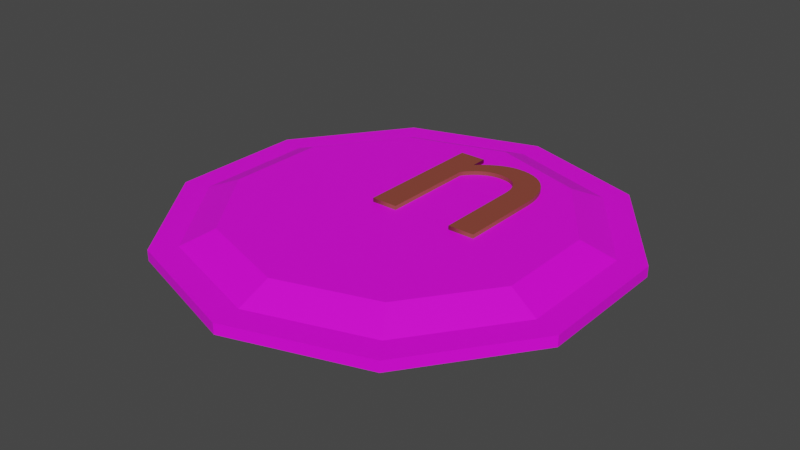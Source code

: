 # Source: Shield.blend  (saved by Blender 3.0.42; exported with 4.5.12 LTS)
import bpy
from mathutils import Matrix  # noqa: F401  (used for matrix-valued properties, if any)

bpy.ops.wm.read_factory_settings(use_empty=True)
scene = bpy.context.scene
scene.name = 'Scene'

# ---- collections
col_collection = bpy.data.collections.new('Collection'); scene.collection.children.link(col_collection)

# ---- images (referenced by path relative to the original .blend; pixels are not part of the script)
import os
ASSET_DIR = os.environ.get("B2B_ASSET_DIR", "")  # directory of the original .blend (textures are referenced by path, not embedded)
HERE = os.path.dirname(os.path.abspath(__file__))  # packed textures are extracted next to this script under _unpacked/

def load_image(name, relpath, width, height, colorspace="sRGB"):
    """Load a texture the original file referenced (path relative to the .blend, or extracted next to this script)."""
    p = next((c for c in (os.path.join(HERE, relpath), os.path.join(ASSET_DIR, relpath)) if relpath and os.path.exists(c)), "")
    if p:
        img = bpy.data.images.load(p, check_existing=True)
        img.name = name
    else:  # same state as the original file: an image datablock whose file is absent (Cycles renders it pink)
        img = bpy.data.images.new(name, width, height)
        img.source = "FILE"
        img.filepath = "//" + (relpath or name)
    img.colorspace_settings.name = colorspace
    return img
img_colour_grid_png = load_image('Colour_Grid.png', 'Colour_Grid.png', 1024, 1024, 'sRGB')

# ---- materials (node trees are filled in below, after node groups)
mat_material_002 = bpy.data.materials.new('Material.002')
mat_material_002.use_transparent_shadow = False
mat_material_001 = bpy.data.materials.new('Material.001')
mat_material_001.use_transparent_shadow = False
mat_material_003 = bpy.data.materials.new('Material.003')
mat_material_003.use_transparent_shadow = False

# ---- material node trees
mat_material_002.use_nodes = True; mat_material_002.node_tree.nodes.clear()
_N = mat_material_002.node_tree.nodes; _L = mat_material_002.node_tree.links
n0 = _N.new('ShaderNodeBsdfPrincipled'); n0.name = 'Principled BSDF'; n0.location = (10, 300)
n0.distribution = 'GGX'
n0.subsurface_method = 'RANDOM_WALK_SKIN'
n0.inputs[3].default_value = 1.45
n0.inputs[27].default_value = (0.0, 0.0, 0.0, 1.0)
n0.inputs[28].default_value = 1.0
n1 = _N.new('ShaderNodeOutputMaterial'); n1.name = 'Material Output'; n1.location = (300, 300)
n2 = _N.new('ShaderNodeTexImage'); n2.name = 'Image Texture'; n2.location = (-280, 280)
n2.image = img_colour_grid_png
_L.new(n0.outputs[0], n1.inputs[0])
_L.new(n2.outputs[0], n0.inputs[0])
n1.is_active_output = True
mat_material_001.use_nodes = True; mat_material_001.node_tree.nodes.clear()
_N = mat_material_001.node_tree.nodes; _L = mat_material_001.node_tree.links
n0 = _N.new('ShaderNodeBsdfPrincipled'); n0.name = 'Principled BSDF'; n0.location = (10, 300)
n0.distribution = 'GGX'
n0.subsurface_method = 'RANDOM_WALK_SKIN'
n0.inputs[3].default_value = 1.45
n0.inputs[27].default_value = (0.0, 0.0, 0.0, 1.0)
n0.inputs[28].default_value = 1.0
n1 = _N.new('ShaderNodeOutputMaterial'); n1.name = 'Material Output'; n1.location = (300, 300)
n2 = _N.new('ShaderNodeRGB'); n2.name = 'RGB'; n2.location = (-280, 280)
n2.outputs[0].default_value = (0.2633, 0.05847, 0.03812, 1.0)
_L.new(n0.outputs[0], n1.inputs[0])
_L.new(n2.outputs[0], n0.inputs[0])
n1.is_active_output = True
mat_material_003.use_nodes = True; mat_material_003.node_tree.nodes.clear()
_N = mat_material_003.node_tree.nodes; _L = mat_material_003.node_tree.links
n0 = _N.new('ShaderNodeBsdfPrincipled'); n0.name = 'Principled BSDF'; n0.location = (10, 300)
n0.distribution = 'GGX'
n0.subsurface_method = 'RANDOM_WALK_SKIN'
n0.inputs[3].default_value = 1.45
n0.inputs[27].default_value = (0.0, 0.0, 0.0, 1.0)
n0.inputs[28].default_value = 1.0
n1 = _N.new('ShaderNodeOutputMaterial'); n1.name = 'Material Output'; n1.location = (300, 300)
n2 = _N.new('ShaderNodeTexImage'); n2.name = 'Image Texture'; n2.location = (-280, 280)
n2.image = img_colour_grid_png
_L.new(n0.outputs[0], n1.inputs[0])
_L.new(n2.outputs[0], n0.inputs[0])
n1.is_active_output = True

# ---- world
world_world = bpy.data.worlds.new('World'); scene.world = world_world
world_world.use_nodes = True; world_world.node_tree.nodes.clear()
_N = world_world.node_tree.nodes; _L = world_world.node_tree.links
n0 = _N.new('ShaderNodeOutputWorld'); n0.name = 'World Output'; n0.location = (300, 300)
n1 = _N.new('ShaderNodeBackground'); n1.name = 'Background'; n1.location = (10, 300)
n1.inputs[0].default_value = (0.05088, 0.05088, 0.05088, 1.0)
_L.new(n1.outputs[0], n0.inputs[0])
n0.is_active_output = True
world_world.color = (0.05088, 0.05088, 0.05088)
world_world.use_sun_shadow = False
world_world.sun_shadow_jitter_overblur = 0.0

# ---- meshes
me_cylinder_001 = bpy.data.meshes.new('Cylinder.001')
me_cylinder_001.from_pydata([(0.0, 1.0, -1.0), (0.0, 1.0, 1.0), (0.5878, 0.809, -1.0), (0.5878, 0.809, 1.0), (0.9511, 0.309, -1.0), (0.9511, 0.309, 1.0), (0.9511, -0.309, -1.0), (0.9511, -0.309, 1.0), (0.5878, -0.809, -1.0), (0.5878, -0.809, 1.0), (-8.742e-08, -1.0, -1.0), (-8.742e-08, -1.0, 1.0), (-0.5878, -0.809, -1.0), (-0.5878, -0.809, 1.0), (-0.9511, -0.309, -1.0), (-0.9511, -0.309, 1.0), (-0.9511, 0.309, -1.0), (-0.9511, 0.309, 1.0), (-0.5878, 0.809, -1.0), (-0.5878, 0.809, 1.0), (-2.834e-09, 0.8812, -1.0), (0.5179, 0.7129, -1.0), (0.838, 0.2723, -1.0), (0.838, -0.2723, -1.0), (0.5179, -0.7129, -1.0), (-7.987e-08, -0.8812, -1.0), (-0.5179, -0.7129, -1.0), (-0.838, -0.2723, -1.0), (-0.838, 0.2723, -1.0), (-0.5179, 0.7129, -1.0), (-4.371e-10, 0.7334, -3.512), (0.4311, 0.5934, -3.512), (0.6975, 0.2266, -3.512), (0.6975, -0.2266, -3.512), (0.4311, -0.5934, -3.512), (-6.456e-08, -0.7334, -3.512), (-0.4311, -0.5934, -3.512), (-0.6975, -0.2266, -3.512), (-0.6975, 0.2266, -3.512), (-0.4311, 0.5934, -3.512), (0.4433, 0.6102, 1.0), (-5.859e-09, 0.7543, 1.0), (0.7173, 0.2331, 1.0), (0.7173, -0.2331, 1.0), (0.4433, -0.6102, 1.0), (-7.18e-08, -0.7543, 1.0), (-0.4433, -0.6102, 1.0), (-0.7173, -0.2331, 1.0), (-0.7173, 0.2331, 1.0), (-0.4433, 0.6102, 1.0), (0.4433, 0.6102, -2.078), (-5.859e-09, 0.7543, -2.078), (0.7173, 0.2331, -2.078), (0.7173, -0.2331, -2.078), (0.4433, -0.6102, -2.078), (-7.18e-08, -0.7543, -2.078), (-0.4433, -0.6102, -2.078), (-0.7173, -0.2331, -2.078), (-0.7173, 0.2331, -2.078), (-0.4433, 0.6102, -2.078)], [], [(0, 1, 3, 2), (2, 3, 5, 4), (4, 5, 7, 6), (6, 7, 9, 8), (8, 9, 11, 10), (10, 11, 13, 12), (12, 13, 15, 14), (14, 15, 17, 16), (13, 11, 45, 46), (16, 17, 19, 18), (18, 19, 1, 0), (0, 2, 21, 20), (24, 25, 35, 34), (4, 6, 23, 22), (2, 4, 22, 21), (18, 0, 20, 29), (16, 18, 29, 28), (14, 16, 28, 27), (12, 14, 27, 26), (10, 12, 26, 25), (8, 10, 25, 24), (6, 8, 24, 23), (30, 31, 32, 33, 34, 35, 36, 37, 38, 39), (21, 22, 32, 31), (28, 29, 39, 38), (25, 26, 36, 35), (22, 23, 33, 32), (29, 20, 30, 39), (26, 27, 37, 36), (23, 24, 34, 33), (20, 21, 31, 30), (27, 28, 38, 37), (46, 45, 55, 56), (11, 9, 44, 45), (9, 7, 43, 44), (3, 1, 41, 40), (7, 5, 42, 43), (5, 3, 40, 42), (1, 19, 49, 41), (19, 17, 48, 49), (17, 15, 47, 48), (15, 13, 46, 47), (50, 51, 59, 58, 57, 56, 55, 54, 53, 52), (43, 42, 52, 53), (41, 49, 59, 51), (47, 46, 56, 57), (44, 43, 53, 54), (40, 41, 51, 50), (48, 47, 57, 58), (45, 44, 54, 55), (42, 40, 50, 52), (49, 48, 58, 59)])
_uv = me_cylinder_001.uv_layers.new(name='UVMap')
_uv.uv.foreach_set('vector', [0.9341, 0.9244, 0.9341, 0.922, 0.9631, 0.922, 0.9631, 0.9244, 0.9631, 0.9244, 0.9631, 0.922, 0.981, 0.922, 0.981, 0.9244, 0.981, 0.9244, 0.981, 0.922, 0.981, 0.922, 0.981, 0.9244, 0.981, 0.9244, 0.981, 0.922, 0.9631, 0.922, 0.9631, 0.9244, 0.9631, 0.9244, 0.9631, 0.922, 0.9341, 0.922, 0.9341, 0.9244, 0.9341, 0.9244, 0.9341, 0.922, 0.9051, 0.922, 0.9051, 0.9244, 0.9051, 0.9244, 0.9051, 0.922, 0.8871, 0.922, 0.8871, 0.9244, 0.8871, 0.9244, 0.8871, 0.922, 0.8871, 0.922, 0.8871, 0.9244, 0.9051, 0.922, 0.9341, 0.922, 0.9341, 0.922, 0.9122, 0.922, 0.8871, 0.9244, 0.8871, 0.922, 0.9051, 0.922, 0.9051, 0.9244, 0.9051, 0.9244, 0.9051, 0.922, 0.9341, 0.922, 0.9341, 0.9244, 0.9372, 0.9634, 0.9471, 0.9602, 0.9459, 0.9586, 0.9372, 0.9614, 0.4405, 0.6435, 0.4349, 0.6417, 0.4349, 0.6432, 0.4395, 0.6448, 0.9533, 0.9517, 0.9533, 0.9412, 0.9514, 0.9418, 0.9514, 0.9511, 0.9471, 0.9602, 0.9533, 0.9517, 0.9514, 0.9511, 0.9459, 0.9586, 0.9272, 0.9602, 0.9372, 0.9634, 0.9372, 0.9614, 0.9284, 0.9586, 0.921, 0.9517, 0.9272, 0.9602, 0.9284, 0.9586, 0.9229, 0.9511, 0.921, 0.9412, 0.921, 0.9517, 0.9229, 0.9511, 0.9229, 0.9418, 0.9272, 0.9327, 0.921, 0.9412, 0.9229, 0.9418, 0.9284, 0.9344, 0.9372, 0.9295, 0.9272, 0.9327, 0.9284, 0.9344, 0.9372, 0.9315, 0.9471, 0.9327, 0.9372, 0.9295, 0.9372, 0.9315, 0.9459, 0.9344, 0.9533, 0.9412, 0.9471, 0.9327, 0.9459, 0.9344, 0.9514, 0.9418, 0.8198, 0.616, 0.8262, 0.6139, 0.8302, 0.6084, 0.8302, 0.6016, 0.8262, 0.5961, 0.8198, 0.594, 0.8133, 0.5961, 0.8093, 0.6016, 0.8093, 0.6084, 0.8133, 0.6139, 0.4405, 0.6588, 0.4439, 0.6541, 0.4424, 0.6536, 0.4395, 0.6575, 0.4259, 0.6541, 0.4293, 0.6588, 0.4302, 0.6575, 0.4274, 0.6536, 0.4349, 0.6417, 0.4293, 0.6435, 0.4302, 0.6448, 0.4349, 0.6432, 0.4439, 0.6541, 0.4439, 0.6482, 0.4424, 0.6487, 0.4424, 0.6536, 0.4293, 0.6588, 0.4349, 0.6606, 0.4349, 0.659, 0.4302, 0.6575, 0.4293, 0.6435, 0.4259, 0.6482, 0.4274, 0.6487, 0.4302, 0.6448, 0.4439, 0.6482, 0.4405, 0.6435, 0.4395, 0.6448, 0.4424, 0.6487, 0.4349, 0.6606, 0.4405, 0.6588, 0.4395, 0.6575, 0.4349, 0.659, 0.4259, 0.6482, 0.4259, 0.6541, 0.4274, 0.6536, 0.4274, 0.6487, 0.8152, 0.6091, 0.8116, 0.6079, 0.8116, 0.6079, 0.8152, 0.6091, 0.9341, 0.922, 0.9631, 0.922, 0.9559, 0.922, 0.9341, 0.922, 0.9631, 0.922, 0.981, 0.922, 0.9694, 0.922, 0.9559, 0.922, 0.9631, 0.922, 0.9341, 0.922, 0.9341, 0.922, 0.9559, 0.922, 0.981, 0.922, 0.981, 0.922, 0.9694, 0.922, 0.9694, 0.922, 0.981, 0.922, 0.9631, 0.922, 0.9559, 0.922, 0.9694, 0.922, 0.9341, 0.922, 0.9051, 0.922, 0.9122, 0.922, 0.9341, 0.922, 0.9051, 0.922, 0.8871, 0.922, 0.8987, 0.922, 0.9122, 0.922, 0.8871, 0.922, 0.8871, 0.922, 0.8987, 0.922, 0.8987, 0.922, 0.8871, 0.922, 0.9051, 0.922, 0.9122, 0.922, 0.8987, 0.922, 0.8519, 0.6211, 0.8555, 0.6222, 0.8592, 0.6211, 0.8614, 0.618, 0.8614, 0.6141, 0.8592, 0.611, 0.8555, 0.6098, 0.8519, 0.611, 0.8496, 0.6141, 0.8496, 0.618, 0.8057, 0.6122, 0.8057, 0.616, 0.8057, 0.616, 0.8057, 0.6122, 0.8116, 0.6203, 0.8152, 0.6191, 0.8152, 0.6191, 0.8116, 0.6203, 0.8175, 0.6122, 0.8152, 0.6091, 0.8152, 0.6091, 0.8175, 0.6122, 0.8079, 0.6091, 0.8057, 0.6122, 0.8057, 0.6122, 0.8079, 0.6091, 0.8079, 0.6191, 0.8116, 0.6203, 0.8116, 0.6203, 0.8079, 0.6191, 0.8175, 0.616, 0.8175, 0.6122, 0.8175, 0.6122, 0.8175, 0.616, 0.8116, 0.6079, 0.8079, 0.6091, 0.8079, 0.6091, 0.8116, 0.6079, 0.8057, 0.616, 0.8079, 0.6191, 0.8079, 0.6191, 0.8057, 0.616, 0.8152, 0.6191, 0.8175, 0.616, 0.8175, 0.616, 0.8152, 0.6191])
me_cylinder_001.materials.append(mat_material_002)
me_cylinder_001.use_remesh_fix_poles = True
me_cylinder_001.use_remesh_preserve_attributes = False
me_cylinder_001.update()
me_cylinder_002 = bpy.data.meshes.new('Cylinder.002')
me_cylinder_002.from_pydata([(0.0, 1.0, -1.0), (0.0, 1.0, 1.0), (0.5878, 0.809, -1.0), (0.5878, 0.809, 1.0), (0.9511, 0.309, -1.0), (0.9511, 0.309, 1.0), (0.9511, -0.309, -1.0), (0.9511, -0.309, 1.0), (0.5878, -0.809, -1.0), (0.5878, -0.809, 1.0), (-8.742e-08, -1.0, -1.0), (-8.742e-08, -1.0, 1.0), (-0.5878, -0.809, -1.0), (-0.5878, -0.809, 1.0), (-0.9511, -0.309, -1.0), (-0.9511, -0.309, 1.0), (-0.9511, 0.309, -1.0), (-0.9511, 0.309, 1.0), (-0.5878, 0.809, -1.0), (-0.5878, 0.809, 1.0), (0.0, 1.0, -1.0), (0.5878, 0.809, -1.0), (0.5878, 0.809, 1.0), (0.0, 1.0, 1.0), (0.9511, 0.309, -1.0), (0.9511, 0.309, 1.0), (0.9511, -0.309, -1.0), (0.9511, -0.309, 1.0), (0.5878, -0.809, -1.0), (0.5878, -0.809, 1.0), (-8.742e-08, -1.0, -1.0), (-8.742e-08, -1.0, 1.0), (-0.5878, -0.809, -1.0), (-0.5878, -0.809, 1.0), (-0.9511, -0.309, -1.0), (-0.9511, -0.309, 1.0), (-0.9511, 0.309, -1.0), (-0.9511, 0.309, 1.0), (-0.5878, 0.809, -1.0), (-0.5878, 0.809, 1.0), (3.137e-09, 1.0, -1.421), (0.8353, 0.809, -1.421), (0.8353, 0.809, 1.421), (3.137e-09, 1.0, 1.421), (1.352, 0.309, -1.421), (1.352, 0.309, 1.421), (1.352, -0.309, -1.421), (1.352, -0.309, 1.421), (0.8353, -0.809, -1.421), (0.8353, -0.809, 1.421), (-1.211e-07, -1.0, -1.421), (-1.211e-07, -1.0, 1.421), (-0.8353, -0.809, -1.421), (-0.8353, -0.809, 1.421), (-1.352, -0.309, -1.421), (-1.352, -0.309, 1.421), (-1.352, 0.309, -1.421), (-1.352, 0.309, 1.421), (-0.8353, 0.809, -1.421), (-0.8353, 0.809, 1.421), (0.9511, -2.821, -1.0), (0.5878, -3.321, -1.0), (0.5878, -3.321, 1.0), (0.9511, -2.821, 1.0), (-2.337e-07, -3.512, -1.0), (-2.337e-07, -3.512, 1.0), (-0.5878, -3.321, -1.0), (-0.5878, -3.321, 1.0), (-0.9511, -2.821, -1.0), (-0.9511, -2.821, 1.0), (1.352, -2.821, -1.421), (0.8353, -3.321, -1.421), (0.8353, -3.321, 1.421), (1.352, -2.821, 1.421), (-2.674e-07, -3.512, -1.421), (-2.674e-07, -3.512, 1.421), (-0.8353, -3.321, -1.421), (-0.8353, -3.321, 1.421), (-1.352, -2.821, -1.421), (-1.352, -2.821, 1.421), (-3.196e-08, 0.5, -1.421), (0.4177, 0.4045, -1.421), (0.6758, 0.1545, -1.421), (0.6758, -0.1545, -1.421), (0.4177, -0.4045, -1.421), (-9.408e-08, -0.5, -1.421), (-0.4177, -0.4045, -1.421), (-0.6758, -0.1545, -1.421), (-0.6758, 0.1545, -1.421), (-0.4177, 0.4045, -1.421), (0.4177, 0.4045, 1.421), (-3.196e-08, 0.5, 1.421), (0.6758, 0.1545, 1.421), (0.6758, -0.1545, 1.421), (0.4177, -0.4045, 1.421), (-9.408e-08, -0.5, 1.421), (-0.4177, -0.4045, 1.421), (-0.6758, -0.1545, 1.421), (-0.6758, 0.1545, 1.421), (-0.4177, 0.4045, 1.421), (0.4177, 0.4045, 1.307), (-3.196e-08, 0.5, 1.307), (0.6758, 0.1545, 1.307), (0.6758, -0.1545, 1.307), (0.4177, -0.4045, 1.307), (-9.408e-08, -0.5, 1.307), (-0.4177, -0.4045, 1.307), (-0.6758, -0.1545, 1.307), (-0.6758, 0.1545, 1.307), (-0.4177, 0.4045, 1.307), (-3.196e-08, 0.5, -1.421), (0.4177, 0.4045, -1.421), (0.6758, 0.1545, -1.421), (0.6758, -0.1545, -1.421), (0.4177, -0.4045, -1.421), (-9.408e-08, -0.5, -1.421), (-0.4177, -0.4045, -1.421), (-0.6758, -0.1545, -1.421), (-0.6758, 0.1545, -1.421), (-0.4177, 0.4045, -1.421), (-1.923e-07, 0.5, -1.307), (0.4177, 0.4045, -1.307), (0.6758, 0.1545, -1.307), (0.6758, -0.1545, -1.307), (0.4177, -0.4045, -1.307), (-2.544e-07, -0.5, -1.307), (-0.4177, -0.4045, -1.307), (-0.6758, -0.1545, -1.307), (-0.6758, 0.1545, -1.307), (-0.4177, 0.4045, -1.307)], [], [(0, 1, 3, 2), (2, 3, 5, 4), (4, 5, 7, 6), (6, 7, 9, 8), (8, 9, 11, 10), (10, 11, 13, 12), (12, 13, 15, 14), (14, 15, 17, 16), (10, 12, 32, 30), (16, 17, 19, 18), (18, 19, 1, 0), (3, 1, 23, 22), (22, 23, 43, 42), (48, 46, 70, 71), (13, 11, 31, 33), (6, 8, 28, 26), (16, 18, 38, 36), (9, 7, 27, 29), (19, 17, 37, 39), (2, 4, 24, 21), (12, 14, 34, 32), (5, 3, 22, 25), (15, 13, 33, 35), (8, 10, 30, 28), (18, 0, 20, 38), (11, 9, 29, 31), (1, 19, 39, 23), (4, 6, 26, 24), (14, 16, 36, 34), (0, 2, 21, 20), (7, 5, 25, 27), (17, 15, 35, 37), (55, 53, 96, 97), (46, 48, 84, 83), (36, 38, 58, 56), (31, 29, 62, 65), (21, 24, 44, 41), (39, 37, 57, 59), (53, 55, 79, 77), (25, 22, 42, 45), (38, 20, 40, 58), (28, 30, 64, 61), (24, 26, 46, 44), (23, 39, 59, 43), (54, 52, 76, 78), (27, 25, 45, 47), (29, 27, 63, 62), (51, 53, 77, 75), (34, 36, 56, 54), (26, 28, 61, 60), (20, 21, 41, 40), (37, 35, 55, 57), (61, 64, 74, 71), (65, 62, 72, 75), (64, 66, 76, 74), (67, 65, 75, 77), (66, 68, 78, 76), (69, 67, 77, 79), (60, 61, 71, 70), (62, 63, 73, 72), (46, 26, 60, 70), (30, 32, 66, 64), (47, 49, 72, 73), (34, 54, 78, 68), (33, 31, 65, 67), (50, 48, 71, 74), (27, 47, 73, 63), (32, 34, 68, 66), (49, 51, 75, 72), (55, 35, 69, 79), (35, 33, 67, 69), (52, 50, 74, 76), (81, 82, 112, 111), (50, 52, 86, 85), (40, 41, 81, 80), (54, 56, 88, 87), (44, 46, 83, 82), (58, 40, 80, 89), (48, 50, 85, 84), (52, 54, 87, 86), (41, 44, 82, 81), (56, 58, 89, 88), (99, 98, 108, 109), (45, 42, 90, 92), (59, 57, 98, 99), (49, 47, 93, 94), (53, 51, 95, 96), (42, 43, 91, 90), (57, 55, 97, 98), (47, 45, 92, 93), (43, 59, 99, 91), (51, 49, 94, 95), (100, 101, 109, 108, 107, 106, 105, 104, 103, 102), (96, 95, 105, 106), (93, 92, 102, 103), (91, 99, 109, 101), (97, 96, 106, 107), (94, 93, 103, 104), (90, 91, 101, 100), (98, 97, 107, 108), (95, 94, 104, 105), (92, 90, 100, 102), (112, 113, 123, 122), (88, 89, 119, 118), (85, 86, 116, 115), (82, 83, 113, 112), (89, 80, 110, 119), (86, 87, 117, 116), (83, 84, 114, 113), (80, 81, 111, 110), (87, 88, 118, 117), (84, 85, 115, 114), (120, 121, 122, 123, 124, 125, 126, 127, 128, 129), (119, 110, 120, 129), (116, 117, 127, 126), (113, 114, 124, 123), (110, 111, 121, 120), (117, 118, 128, 127), (114, 115, 125, 124), (111, 112, 122, 121), (118, 119, 129, 128), (115, 116, 126, 125)])
_uv = me_cylinder_002.uv_layers.new(name='UVMap')
_uv.uv.foreach_set('vector', [0.02844, 0.5547, 0.09023, 0.5547, 0.09067, 0.5561, 0.02793, 0.5561, 0.02793, 0.5561, 0.09067, 0.5561, 0.09095, 0.5604, 0.0276, 0.5604, 0.0276, 0.5604, 0.09095, 0.5604, 0.09095, 0.566, 0.0276, 0.566, 0.0276, 0.566, 0.09095, 0.566, 0.09067, 0.5706, 0.02793, 0.5706, 0.02793, 0.5706, 0.09067, 0.5706, 0.09023, 0.5723, 0.02844, 0.5723, 0.02844, 0.5723, 0.09023, 0.5723, 0.08981, 0.5707, 0.02894, 0.5707, 0.02894, 0.5707, 0.08981, 0.5707, 0.08955, 0.5664, 0.02924, 0.5664, 0.02924, 0.5664, 0.08955, 0.5664, 0.08955, 0.5611, 0.02924, 0.5611, 0.02844, 0.5723, 0.02894, 0.5707, 0.02894, 0.5707, 0.02844, 0.5723, 0.02924, 0.5611, 0.08955, 0.5611, 0.08981, 0.5567, 0.02894, 0.5567, 0.02894, 0.5567, 0.08981, 0.5567, 0.09023, 0.5547, 0.02844, 0.5547, 0.09067, 0.5561, 0.09023, 0.5547, 0.09023, 0.5547, 0.09067, 0.5561, 0.09067, 0.5561, 0.09023, 0.5547, 0.1033, 0.5547, 0.1042, 0.556, 0.01443, 0.5705, 0.01378, 0.5659, 0.01378, 0.5888, 0.01443, 0.5931, 0.08981, 0.5707, 0.09023, 0.5723, 0.09023, 0.5723, 0.08981, 0.5707, 0.0276, 0.566, 0.02793, 0.5706, 0.02793, 0.5706, 0.0276, 0.566, 0.02924, 0.5611, 0.02894, 0.5567, 0.02894, 0.5567, 0.02924, 0.5611, 0.09067, 0.5706, 0.09095, 0.566, 0.09095, 0.566, 0.09067, 0.5706, 0.08981, 0.5567, 0.08955, 0.5611, 0.08955, 0.5611, 0.08981, 0.5567, 0.02793, 0.5561, 0.0276, 0.5604, 0.0276, 0.5604, 0.02793, 0.5561, 0.02894, 0.5707, 0.02924, 0.5664, 0.02924, 0.5664, 0.02894, 0.5707, 0.09095, 0.5604, 0.09067, 0.5561, 0.09067, 0.5561, 0.09095, 0.5604, 0.08955, 0.5664, 0.08981, 0.5707, 0.08981, 0.5707, 0.08955, 0.5664, 0.02793, 0.5706, 0.02844, 0.5723, 0.02844, 0.5723, 0.02793, 0.5706, 0.02894, 0.5567, 0.02844, 0.5547, 0.02844, 0.5547, 0.02894, 0.5567, 0.09023, 0.5723, 0.09067, 0.5706, 0.09067, 0.5706, 0.09023, 0.5723, 0.09023, 0.5547, 0.08981, 0.5567, 0.08981, 0.5567, 0.09023, 0.5547, 0.0276, 0.5604, 0.0276, 0.566, 0.0276, 0.566, 0.0276, 0.5604, 0.02924, 0.5664, 0.02924, 0.5611, 0.02924, 0.5611, 0.02924, 0.5664, 0.02844, 0.5547, 0.02793, 0.5561, 0.02793, 0.5561, 0.02844, 0.5547, 0.09095, 0.566, 0.09095, 0.5604, 0.09095, 0.5604, 0.09095, 0.566, 0.08955, 0.5611, 0.08955, 0.5664, 0.08955, 0.5664, 0.08955, 0.5611, 0.1019, 0.5665, 0.1024, 0.5707, 0.1028, 0.5671, 0.1026, 0.565, 0.01378, 0.5659, 0.01443, 0.5705, 0.01495, 0.567, 0.01463, 0.5647, 0.02924, 0.5611, 0.02894, 0.5567, 0.01643, 0.5568, 0.01701, 0.5613, 0.09023, 0.5723, 0.09067, 0.5706, 0.09067, 0.593, 0.09023, 0.5944, 0.02793, 0.5561, 0.0276, 0.5604, 0.01378, 0.5603, 0.01443, 0.556, 0.08981, 0.5567, 0.08955, 0.5611, 0.1019, 0.5613, 0.1024, 0.5568, 0.1024, 0.5707, 0.1019, 0.5665, 0.1019, 0.5879, 0.1024, 0.5924, 0.09095, 0.5604, 0.09067, 0.5561, 0.1042, 0.556, 0.1048, 0.5603, 0.02894, 0.5567, 0.02844, 0.5547, 0.01545, 0.5547, 0.01643, 0.5568, 0.02793, 0.5706, 0.02844, 0.5723, 0.02844, 0.5944, 0.02793, 0.593, 0.0276, 0.5604, 0.0276, 0.566, 0.01378, 0.5659, 0.01378, 0.5603, 0.09023, 0.5547, 0.08981, 0.5567, 0.1024, 0.5568, 0.1033, 0.5547, 0.01701, 0.5665, 0.01643, 0.5707, 0.01643, 0.5923, 0.01701, 0.5879, 0.09095, 0.566, 0.09095, 0.5604, 0.1048, 0.5603, 0.1048, 0.5659, 0.09067, 0.5706, 0.09095, 0.566, 0.09095, 0.5887, 0.09067, 0.593, 0.1033, 0.5723, 0.1024, 0.5707, 0.1024, 0.5924, 0.1033, 0.5944, 0.02924, 0.5664, 0.02924, 0.5611, 0.01701, 0.5613, 0.01701, 0.5665, 0.0276, 0.566, 0.02793, 0.5706, 0.02793, 0.593, 0.0276, 0.5887, 0.02844, 0.5547, 0.02793, 0.5561, 0.01443, 0.556, 0.01545, 0.5547, 0.08955, 0.5611, 0.08955, 0.5664, 0.1019, 0.5665, 0.1019, 0.5613, 0.02793, 0.593, 0.02844, 0.5944, 0.01545, 0.5944, 0.01443, 0.5931, 0.09023, 0.5944, 0.09067, 0.593, 0.1042, 0.5931, 0.1033, 0.5944, 0.02844, 0.5944, 0.02894, 0.5925, 0.01643, 0.5923, 0.01545, 0.5944, 0.08981, 0.5925, 0.09023, 0.5944, 0.1033, 0.5944, 0.1024, 0.5924, 0.02894, 0.5925, 0.02924, 0.588, 0.01701, 0.5879, 0.01643, 0.5923, 0.08955, 0.588, 0.08981, 0.5925, 0.1024, 0.5924, 0.1019, 0.5879, 0.0276, 0.5887, 0.02793, 0.593, 0.01443, 0.5931, 0.01378, 0.5888, 0.09067, 0.593, 0.09095, 0.5887, 0.1048, 0.5888, 0.1042, 0.5931, 0.01378, 0.5659, 0.0276, 0.566, 0.0276, 0.5887, 0.01378, 0.5888, 0.02844, 0.5723, 0.02894, 0.5707, 0.02894, 0.5925, 0.02844, 0.5944, 0.1048, 0.5659, 0.1042, 0.5705, 0.1042, 0.5931, 0.1048, 0.5888, 0.02924, 0.5664, 0.01701, 0.5665, 0.01701, 0.5879, 0.02924, 0.588, 0.08981, 0.5707, 0.09023, 0.5723, 0.09023, 0.5944, 0.08981, 0.5925, 0.01545, 0.5723, 0.01443, 0.5705, 0.01443, 0.5931, 0.01545, 0.5944, 0.09095, 0.566, 0.1048, 0.5659, 0.1048, 0.5888, 0.09095, 0.5887, 0.02894, 0.5707, 0.02924, 0.5664, 0.02924, 0.588, 0.02894, 0.5925, 0.1042, 0.5705, 0.1033, 0.5723, 0.1033, 0.5944, 0.1042, 0.5931, 0.1019, 0.5665, 0.08955, 0.5664, 0.08955, 0.588, 0.1019, 0.5879, 0.08955, 0.5664, 0.08981, 0.5707, 0.08981, 0.5925, 0.08955, 0.588, 0.01643, 0.5707, 0.01545, 0.5723, 0.01545, 0.5944, 0.01643, 0.5923, 0.01495, 0.5598, 0.01463, 0.5619, 0.01463, 0.5619, 0.01495, 0.5598, 0.01545, 0.5723, 0.01643, 0.5707, 0.01594, 0.5672, 0.01545, 0.5679, 0.01545, 0.5547, 0.01443, 0.556, 0.01495, 0.5598, 0.01545, 0.5591, 0.01701, 0.5665, 0.01701, 0.5613, 0.01624, 0.5624, 0.01624, 0.5651, 0.01378, 0.5603, 0.01378, 0.5659, 0.01463, 0.5647, 0.01463, 0.5619, 0.01643, 0.5568, 0.01545, 0.5547, 0.01545, 0.5591, 0.01594, 0.5601, 0.01443, 0.5705, 0.01545, 0.5723, 0.01545, 0.5679, 0.01495, 0.567, 0.01643, 0.5707, 0.01701, 0.5665, 0.01624, 0.5651, 0.01594, 0.5672, 0.01443, 0.556, 0.01378, 0.5603, 0.01463, 0.5619, 0.01495, 0.5598, 0.01701, 0.5613, 0.01643, 0.5568, 0.01594, 0.5601, 0.01624, 0.5624, 0.1028, 0.5601, 0.1026, 0.5624, 0.09909, 0.5624, 0.09933, 0.5601, 0.1048, 0.5603, 0.1042, 0.556, 0.1037, 0.5598, 0.104, 0.5619, 0.1024, 0.5568, 0.1019, 0.5613, 0.1026, 0.5624, 0.1028, 0.5601, 0.1042, 0.5705, 0.1048, 0.5659, 0.104, 0.5647, 0.1037, 0.567, 0.1024, 0.5707, 0.1033, 0.5723, 0.1033, 0.5679, 0.1028, 0.5671, 0.1042, 0.556, 0.1033, 0.5547, 0.1033, 0.5591, 0.1037, 0.5598, 0.1019, 0.5613, 0.1019, 0.5665, 0.1026, 0.565, 0.1026, 0.5624, 0.1048, 0.5659, 0.1048, 0.5603, 0.104, 0.5619, 0.104, 0.5647, 0.1033, 0.5547, 0.1024, 0.5568, 0.1028, 0.5601, 0.1033, 0.5591, 0.1033, 0.5723, 0.1042, 0.5705, 0.1037, 0.567, 0.1033, 0.5679, 0.1001, 0.5598, 0.09974, 0.5591, 0.09933, 0.5601, 0.09909, 0.5624, 0.09909, 0.565, 0.09933, 0.5671, 0.09974, 0.5679, 0.1001, 0.567, 0.1004, 0.5647, 0.1004, 0.5619, 0.1028, 0.5671, 0.1033, 0.5679, 0.09974, 0.5679, 0.09933, 0.5671, 0.104, 0.5647, 0.104, 0.5619, 0.1004, 0.5619, 0.1004, 0.5647, 0.1033, 0.5591, 0.1028, 0.5601, 0.09933, 0.5601, 0.09974, 0.5591, 0.1026, 0.565, 0.1028, 0.5671, 0.09933, 0.5671, 0.09909, 0.565, 0.1037, 0.567, 0.104, 0.5647, 0.1004, 0.5647, 0.1001, 0.567, 0.1037, 0.5598, 0.1033, 0.5591, 0.09974, 0.5591, 0.1001, 0.5598, 0.1026, 0.5624, 0.1026, 0.565, 0.09909, 0.565, 0.09909, 0.5624, 0.1033, 0.5679, 0.1037, 0.567, 0.1001, 0.567, 0.09974, 0.5679, 0.104, 0.5619, 0.1037, 0.5598, 0.1001, 0.5598, 0.1004, 0.5619, 0.01463, 0.5619, 0.01463, 0.5647, 0.01821, 0.5647, 0.01821, 0.5619, 0.01624, 0.5624, 0.01594, 0.5601, 0.01594, 0.5601, 0.01624, 0.5624, 0.01545, 0.5679, 0.01594, 0.5672, 0.01594, 0.5672, 0.01545, 0.5679, 0.01463, 0.5619, 0.01463, 0.5647, 0.01463, 0.5647, 0.01463, 0.5619, 0.01594, 0.5601, 0.01545, 0.5591, 0.01545, 0.5591, 0.01594, 0.5601, 0.01594, 0.5672, 0.01624, 0.5651, 0.01624, 0.5651, 0.01594, 0.5672, 0.01463, 0.5647, 0.01495, 0.567, 0.01495, 0.567, 0.01463, 0.5647, 0.01545, 0.5591, 0.01495, 0.5598, 0.01495, 0.5598, 0.01545, 0.5591, 0.01624, 0.5651, 0.01624, 0.5624, 0.01624, 0.5624, 0.01624, 0.5651, 0.01495, 0.567, 0.01545, 0.5679, 0.01545, 0.5679, 0.01495, 0.567, 0.01897, 0.5591, 0.0185, 0.5598, 0.01821, 0.5619, 0.01821, 0.5647, 0.0185, 0.567, 0.01897, 0.5679, 0.01942, 0.5672, 0.0197, 0.5651, 0.0197, 0.5624, 0.01942, 0.5601, 0.01594, 0.5601, 0.01545, 0.5591, 0.01897, 0.5591, 0.01942, 0.5601, 0.01594, 0.5672, 0.01624, 0.5651, 0.0197, 0.5651, 0.01942, 0.5672, 0.01463, 0.5647, 0.01495, 0.567, 0.0185, 0.567, 0.01821, 0.5647, 0.01545, 0.5591, 0.01495, 0.5598, 0.0185, 0.5598, 0.01897, 0.5591, 0.01624, 0.5651, 0.01624, 0.5624, 0.0197, 0.5624, 0.0197, 0.5651, 0.01495, 0.567, 0.01545, 0.5679, 0.01897, 0.5679, 0.0185, 0.567, 0.01495, 0.5598, 0.01463, 0.5619, 0.01821, 0.5619, 0.0185, 0.5598, 0.01624, 0.5624, 0.01594, 0.5601, 0.01942, 0.5601, 0.0197, 0.5624, 0.01545, 0.5679, 0.01594, 0.5672, 0.01942, 0.5672, 0.01897, 0.5679])
me_cylinder_002.materials.append(mat_material_003)
me_cylinder_002.use_remesh_fix_poles = True
me_cylinder_002.use_remesh_preserve_attributes = False
me_cylinder_002.update()

# ---- curves / text
txt_text = bpy.data.curves.new('Text', 'FONT')
txt_text.dimensions = '2D'
txt_text.body = 'u'
txt_text.materials.append(mat_material_001)
txt_text.extrude = 0.01

# ---- objects
ob_shield = bpy.data.objects.new('Shield', me_cylinder_001)
ob_shield_text = bpy.data.objects.new('Shield_Text', txt_text)
ob_handle = bpy.data.objects.new('Handle', me_cylinder_002)

# ---- transforms, parenting, visibility, modifiers, constraints
ob_shield.location = (0.0, 0.0, 0.0)
ob_shield.scale = (0.75, 0.75, -0.01782)
ob_shield_text.location = (0.3479, 0.4283, 0.06601)
ob_shield_text.rotation_euler = (0.0, -0.0, -3.142)
ob_handle.location = (0.001294, -0.0002763, -0.03228)
ob_handle.rotation_euler = (-1.571, -0.0, 0.0)
ob_handle.scale = (0.025, 0.025, 0.08776)

# ---- collection membership
col_collection.objects.link(ob_shield)
col_collection.objects.link(ob_shield_text)
col_collection.objects.link(ob_handle)

# ---- scene / render settings (as saved in the file)
scene.frame_start = 1; scene.frame_end = 250; scene.frame_set(1)
scene.render.engine = 'BLENDER_EEVEE_NEXT'
scene.cycles.sampling_pattern = 'TABULATED_SOBOL'
scene.cycles.use_light_tree = False
scene.view_settings.view_transform = 'Filmic'
bpy.context.view_layer.update()

# ---- added for rendering (the .blend has no active camera and no usable light): camera, sun
cam_auto = bpy.data.cameras.new('AutoCamera')
cam_auto.lens = 50.0
cam_auto.sensor_width = 36.0
cam_auto.clip_end = 1000.0
ob_auto_camera = bpy.data.objects.new('AutoCamera', cam_auto)
scene.collection.objects.link(ob_auto_camera)
ob_auto_camera.location = (1.91866, -2.3024, 1.5393)
ob_auto_camera.rotation_euler = (1.09748, -7.21219e-08, 0.694738)
scene.camera = ob_auto_camera
light_auto_sun = bpy.data.lights.new('AutoSun', 'SUN')
light_auto_sun.energy = 3.0
light_auto_sun.angle = 0.0523599
ob_auto_sun = bpy.data.objects.new('AutoSun', light_auto_sun)
scene.collection.objects.link(ob_auto_sun)
ob_auto_sun.rotation_euler = (0.872665, 0.174533, 0.523599)
bpy.context.view_layer.update()
